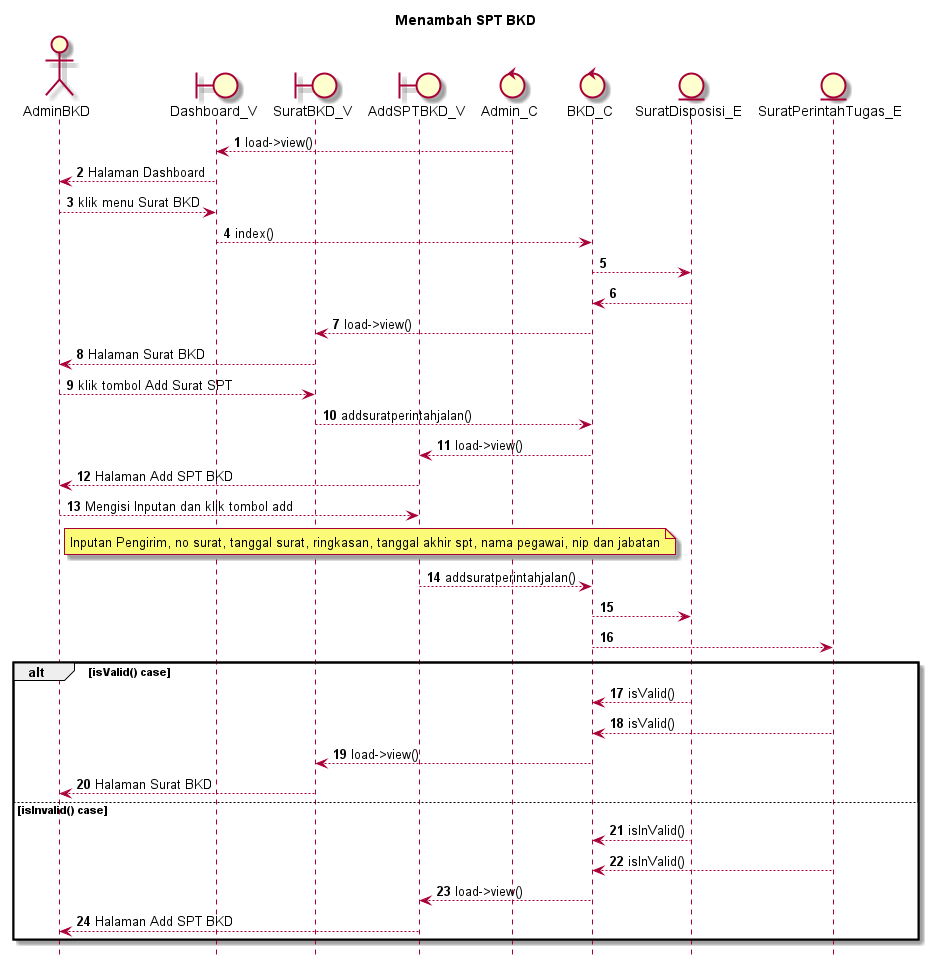

The diagram above was rendered by PlantUML. Its source (embedded in the PNG):
@startuml

autonumber
hide footbox
title Menambah SPT BKD

Actor AdminBKD
boundary Dashboard_V
boundary SuratBKD_V
boundary AddSPTBKD_V
control Admin_C
control BKD_C
Entity SuratDisposisi_E
Entity SuratPerintahTugas_E

Admin_C --> Dashboard_V: load->view()
Dashboard_V --> AdminBKD: Halaman Dashboard
AdminBKD --> Dashboard_V: klik menu Surat BKD
Dashboard_V --> BKD_C: index()
BKD_C --> SuratDisposisi_E:
    
    SuratDisposisi_E --> BKD_C:
    BKD_C --> SuratBKD_V: load->view()
    SuratBKD_V --> AdminBKD: Halaman Surat BKD

AdminBKD --> SuratBKD_V: klik tombol Add Surat SPT
SuratBKD_V --> BKD_C: addsuratperintahjalan()
BKD_C --> AddSPTBKD_V: load->view()
AddSPTBKD_V --> AdminBKD: Halaman Add SPT BKD

AdminBKD --> AddSPTBKD_V: Mengisi Inputan dan klik tombol add
    note right of AdminBKD
        Inputan Pengirim, no surat, tanggal surat, ringkasan, tanggal akhir spt, nama pegawai, nip dan jabatan
            end note
AddSPTBKD_V --> BKD_C: addsuratperintahjalan()
BKD_C --> SuratDisposisi_E:
BKD_C --> SuratPerintahTugas_E:

alt isValid() case
    
    SuratDisposisi_E --> BKD_C: isValid()
    SuratPerintahTugas_E --> BKD_C: isValid()
    BKD_C --> SuratBKD_V: load->view()
    SuratBKD_V --> AdminBKD: Halaman Surat BKD

else isInvalid() case
    
    SuratDisposisi_E --> BKD_C: isInValid()
    SuratPerintahTugas_E --> BKD_C: isInValid()
    BKD_C --> AddSPTBKD_V: load->view()
    AddSPTBKD_V --> AdminBKD: Halaman Add SPT BKD

end
@enduml